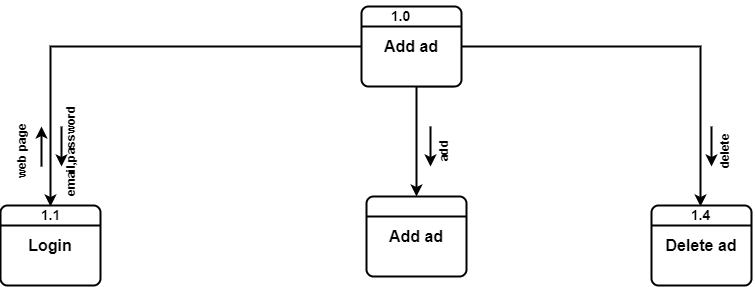

The diagram above was exported from draw.io. Its source (the exported page's mxGraphModel, read from the mxfile embedded in the PNG):
<mxGraphModel dx="1298" dy="724" grid="1" gridSize="10" guides="1" tooltips="1" connect="1" arrows="1" fold="1" page="1" pageScale="1" pageWidth="850" pageHeight="1100" math="0" shadow="0">
  <root>
    <mxCell id="0" />
    <mxCell id="1" parent="0" />
    <mxCell id="9ZZdE0EuLJSTBAjXtSm6-72" style="edgeStyle=orthogonalEdgeStyle;rounded=0;orthogonalLoop=1;jettySize=auto;html=1;exitX=0;exitY=0.5;exitDx=0;exitDy=0;strokeWidth=2;fontSize=14;" parent="1" source="9ZZdE0EuLJSTBAjXtSm6-6" edge="1">
      <mxGeometry relative="1" as="geometry">
        <mxPoint x="89" y="360" as="targetPoint" />
      </mxGeometry>
    </mxCell>
    <mxCell id="9ZZdE0EuLJSTBAjXtSm6-74" style="edgeStyle=orthogonalEdgeStyle;rounded=0;orthogonalLoop=1;jettySize=auto;html=1;exitX=0.92;exitY=0.997;exitDx=0;exitDy=0;strokeWidth=2;fontSize=14;exitPerimeter=0;entryX=0.5;entryY=0;entryDx=0;entryDy=0;" parent="1" source="9ZZdE0EuLJSTBAjXtSm6-6" target="9ZZdE0EuLJSTBAjXtSm6-63" edge="1">
      <mxGeometry relative="1" as="geometry">
        <Array as="points">
          <mxPoint x="455" y="240" />
        </Array>
        <mxPoint x="540" y="330" as="targetPoint" />
      </mxGeometry>
    </mxCell>
    <mxCell id="9ZZdE0EuLJSTBAjXtSm6-75" style="edgeStyle=orthogonalEdgeStyle;rounded=0;orthogonalLoop=1;jettySize=auto;html=1;exitX=1;exitY=0.5;exitDx=0;exitDy=0;strokeWidth=2;fontSize=14;" parent="1" source="9ZZdE0EuLJSTBAjXtSm6-6" edge="1">
      <mxGeometry relative="1" as="geometry">
        <mxPoint x="739" y="360" as="targetPoint" />
      </mxGeometry>
    </mxCell>
    <mxCell id="9ZZdE0EuLJSTBAjXtSm6-6" value="&lt;span style=&quot;font-size: 16px;&quot;&gt;&lt;b&gt;Add ad&lt;/b&gt;&lt;/span&gt;" style="rounded=1;whiteSpace=wrap;html=1;absoluteArcSize=1;arcSize=14;strokeWidth=2;" parent="1" vertex="1">
      <mxGeometry x="400" y="160" width="100" height="80" as="geometry" />
    </mxCell>
    <mxCell id="9ZZdE0EuLJSTBAjXtSm6-8" value="" style="endArrow=none;html=1;rounded=0;exitX=0;exitY=0.25;exitDx=0;exitDy=0;entryX=1;entryY=0.25;entryDx=0;entryDy=0;strokeWidth=2;" parent="1" source="9ZZdE0EuLJSTBAjXtSm6-6" target="9ZZdE0EuLJSTBAjXtSm6-6" edge="1">
      <mxGeometry width="50" height="50" relative="1" as="geometry">
        <mxPoint x="400" y="330" as="sourcePoint" />
        <mxPoint x="450" y="280" as="targetPoint" />
      </mxGeometry>
    </mxCell>
    <mxCell id="9ZZdE0EuLJSTBAjXtSm6-59" value="&lt;b&gt;&lt;font style=&quot;font-size: 14px;&quot;&gt;1.0&lt;/font&gt;&lt;/b&gt;" style="text;html=1;align=center;verticalAlign=middle;resizable=0;points=[];autosize=1;strokeColor=none;fillColor=none;fontSize=16;" parent="1" vertex="1">
      <mxGeometry x="419" y="154" width="40" height="30" as="geometry" />
    </mxCell>
    <mxCell id="9ZZdE0EuLJSTBAjXtSm6-63" value="&lt;b&gt;&lt;font style=&quot;font-size: 16px;&quot;&gt;Add ad&lt;/font&gt;&lt;/b&gt;" style="rounded=1;whiteSpace=wrap;html=1;absoluteArcSize=1;arcSize=14;strokeWidth=2;" parent="1" vertex="1">
      <mxGeometry x="405" y="350" width="100" height="80" as="geometry" />
    </mxCell>
    <mxCell id="9ZZdE0EuLJSTBAjXtSm6-64" value="" style="endArrow=none;html=1;rounded=0;exitX=0;exitY=0.25;exitDx=0;exitDy=0;entryX=1;entryY=0.25;entryDx=0;entryDy=0;strokeWidth=2;" parent="1" source="9ZZdE0EuLJSTBAjXtSm6-63" target="9ZZdE0EuLJSTBAjXtSm6-63" edge="1">
      <mxGeometry width="50" height="50" relative="1" as="geometry">
        <mxPoint x="500" y="529" as="sourcePoint" />
        <mxPoint x="550" y="479" as="targetPoint" />
      </mxGeometry>
    </mxCell>
    <mxCell id="9ZZdE0EuLJSTBAjXtSm6-66" value="&lt;b&gt;&lt;font style=&quot;font-size: 16px;&quot;&gt;Delete ad&lt;br&gt;&lt;/font&gt;&lt;/b&gt;" style="rounded=1;whiteSpace=wrap;html=1;absoluteArcSize=1;arcSize=14;strokeWidth=2;" parent="1" vertex="1">
      <mxGeometry x="690" y="359" width="100" height="80" as="geometry" />
    </mxCell>
    <mxCell id="9ZZdE0EuLJSTBAjXtSm6-67" value="" style="endArrow=none;html=1;rounded=0;exitX=0;exitY=0.25;exitDx=0;exitDy=0;entryX=1;entryY=0.25;entryDx=0;entryDy=0;strokeWidth=2;" parent="1" source="9ZZdE0EuLJSTBAjXtSm6-66" target="9ZZdE0EuLJSTBAjXtSm6-66" edge="1">
      <mxGeometry width="50" height="50" relative="1" as="geometry">
        <mxPoint x="700" y="529" as="sourcePoint" />
        <mxPoint x="750" y="479" as="targetPoint" />
      </mxGeometry>
    </mxCell>
    <mxCell id="9ZZdE0EuLJSTBAjXtSm6-68" value="&lt;b&gt;&lt;font style=&quot;font-size: 14px;&quot;&gt;1.4&lt;/font&gt;&lt;/b&gt;" style="text;html=1;align=center;verticalAlign=middle;resizable=0;points=[];autosize=1;strokeColor=none;fillColor=none;fontSize=16;" parent="1" vertex="1">
      <mxGeometry x="719" y="353" width="40" height="30" as="geometry" />
    </mxCell>
    <mxCell id="9ZZdE0EuLJSTBAjXtSm6-69" value="&lt;b&gt;&lt;font style=&quot;font-size: 16px;&quot;&gt;Login&lt;/font&gt;&lt;/b&gt;" style="rounded=1;whiteSpace=wrap;html=1;absoluteArcSize=1;arcSize=14;strokeWidth=2;" parent="1" vertex="1">
      <mxGeometry x="39" y="359" width="100" height="80" as="geometry" />
    </mxCell>
    <mxCell id="9ZZdE0EuLJSTBAjXtSm6-70" value="" style="endArrow=none;html=1;rounded=0;exitX=0;exitY=0.25;exitDx=0;exitDy=0;entryX=1;entryY=0.25;entryDx=0;entryDy=0;strokeWidth=2;" parent="1" source="9ZZdE0EuLJSTBAjXtSm6-69" target="9ZZdE0EuLJSTBAjXtSm6-69" edge="1">
      <mxGeometry width="50" height="50" relative="1" as="geometry">
        <mxPoint x="50" y="526" as="sourcePoint" />
        <mxPoint x="100" y="476" as="targetPoint" />
      </mxGeometry>
    </mxCell>
    <mxCell id="9ZZdE0EuLJSTBAjXtSm6-71" value="&lt;b&gt;&lt;font style=&quot;font-size: 14px;&quot;&gt;1.1&lt;/font&gt;&lt;/b&gt;" style="text;html=1;align=center;verticalAlign=middle;resizable=0;points=[];autosize=1;strokeColor=none;fillColor=none;fontSize=16;" parent="1" vertex="1">
      <mxGeometry x="69" y="353" width="40" height="30" as="geometry" />
    </mxCell>
    <mxCell id="9ZZdE0EuLJSTBAjXtSm6-77" value="" style="endArrow=classic;html=1;rounded=0;strokeWidth=2;fontSize=14;" parent="1" edge="1">
      <mxGeometry width="50" height="50" relative="1" as="geometry">
        <mxPoint x="80" y="320" as="sourcePoint" />
        <mxPoint x="80" y="280" as="targetPoint" />
      </mxGeometry>
    </mxCell>
    <mxCell id="9ZZdE0EuLJSTBAjXtSm6-78" value="" style="endArrow=none;html=1;rounded=0;strokeWidth=2;fontSize=14;startArrow=classic;startFill=1;endFill=0;" parent="1" edge="1">
      <mxGeometry width="50" height="50" relative="1" as="geometry">
        <mxPoint x="469" y="320" as="sourcePoint" />
        <mxPoint x="469" y="280" as="targetPoint" />
      </mxGeometry>
    </mxCell>
    <mxCell id="9ZZdE0EuLJSTBAjXtSm6-80" value="" style="endArrow=none;html=1;rounded=0;strokeWidth=2;fontSize=14;startArrow=classic;startFill=1;endFill=0;" parent="1" edge="1">
      <mxGeometry width="50" height="50" relative="1" as="geometry">
        <mxPoint x="750" y="320" as="sourcePoint" />
        <mxPoint x="750" y="280" as="targetPoint" />
        <Array as="points" />
      </mxGeometry>
    </mxCell>
    <mxCell id="9ZZdE0EuLJSTBAjXtSm6-82" value="" style="endArrow=classic;html=1;rounded=0;strokeWidth=2;fontSize=14;" parent="1" edge="1">
      <mxGeometry width="50" height="50" relative="1" as="geometry">
        <mxPoint x="100" y="280" as="sourcePoint" />
        <mxPoint x="100" y="320" as="targetPoint" />
      </mxGeometry>
    </mxCell>
    <mxCell id="9ZZdE0EuLJSTBAjXtSm6-83" value="&lt;font style=&quot;font-size: 12px;&quot;&gt;&lt;b&gt;web page&lt;/b&gt;&lt;/font&gt;" style="text;html=1;align=center;verticalAlign=middle;resizable=0;points=[];autosize=1;strokeColor=none;fillColor=none;fontSize=14;rotation=270;" parent="1" vertex="1">
      <mxGeometry x="20" y="290" width="80" height="30" as="geometry" />
    </mxCell>
    <mxCell id="9ZZdE0EuLJSTBAjXtSm6-85" value="&lt;font style=&quot;font-size: 12px;&quot;&gt;&lt;b&gt;email,password&lt;/b&gt;&lt;/font&gt;" style="text;html=1;align=center;verticalAlign=middle;resizable=0;points=[];autosize=1;strokeColor=none;fillColor=none;fontSize=14;rotation=270;" parent="1" vertex="1">
      <mxGeometry x="54" y="290" width="110" height="30" as="geometry" />
    </mxCell>
    <mxCell id="9ZZdE0EuLJSTBAjXtSm6-86" value="&lt;font style=&quot;font-size: 12px;&quot;&gt;&lt;b&gt;add&lt;br&gt;&lt;br&gt;&lt;/b&gt;&lt;/font&gt;" style="text;html=1;align=center;verticalAlign=middle;resizable=0;points=[];autosize=1;strokeColor=none;fillColor=none;fontSize=14;rotation=270;" parent="1" vertex="1">
      <mxGeometry x="470" y="280" width="40" height="50" as="geometry" />
    </mxCell>
    <mxCell id="9ZZdE0EuLJSTBAjXtSm6-87" value="&lt;font style=&quot;font-size: 12px;&quot;&gt;&lt;b&gt;delete&lt;/b&gt;&lt;/font&gt;" style="text;html=1;align=center;verticalAlign=middle;resizable=0;points=[];autosize=1;strokeColor=none;fillColor=none;fontSize=14;rotation=270;" parent="1" vertex="1">
      <mxGeometry x="733" y="290" width="60" height="30" as="geometry" />
    </mxCell>
  </root>
</mxGraphModel>